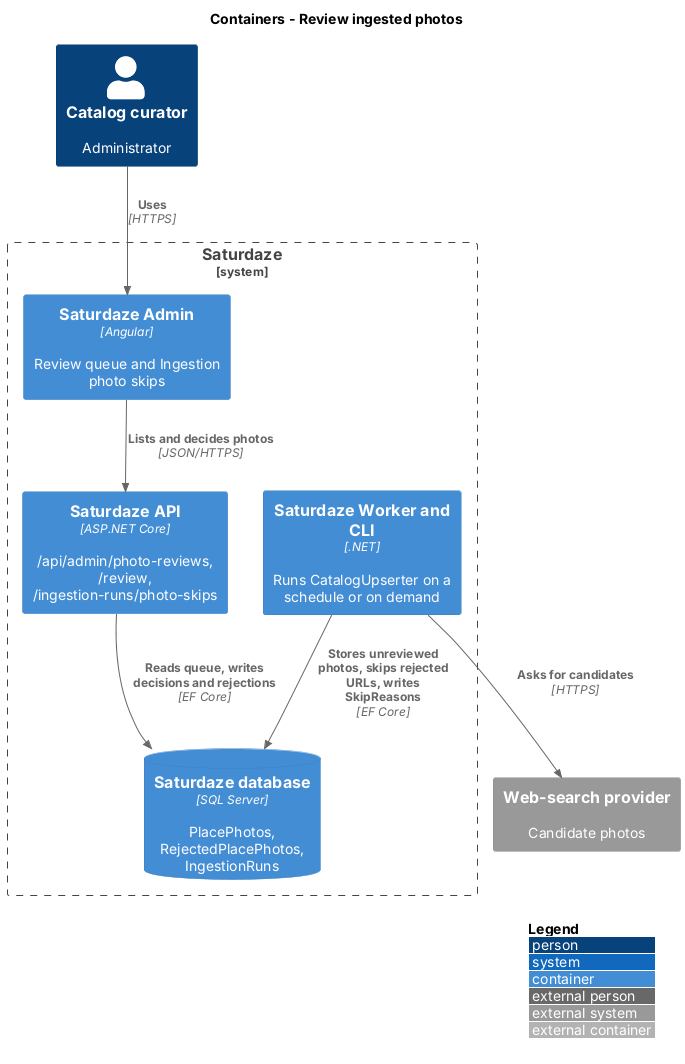

The diagram above was rendered by PlantUML. Its source (embedded in the PNG):
@startuml
!include <C4/C4_Container>
LAYOUT_WITH_LEGEND()
title Containers - Review ingested photos

Person(admin, "Catalog curator", "Administrator")
System_Boundary(saturdaze, "Saturdaze") {
  Container(adminweb, "Saturdaze Admin", "Angular", "Review queue and Ingestion photo skips")
  Container(api, "Saturdaze API", "ASP.NET Core", "/api/admin/photo-reviews, /review, /ingestion-runs/photo-skips")
  Container(worker, "Saturdaze Worker and CLI", ".NET", "Runs CatalogUpserter on a schedule or on demand")
  ContainerDb(db, "Saturdaze database", "SQL Server", "PlacePhotos, RejectedPlacePhotos, IngestionRuns")
}
System_Ext(search, "Web-search provider", "Candidate photos")
Rel(admin, adminweb, "Uses", "HTTPS")
Rel(adminweb, api, "Lists and decides photos", "JSON/HTTPS")
Rel(api, db, "Reads queue, writes decisions and rejections", "EF Core")
Rel(worker, search, "Asks for candidates", "HTTPS")
Rel(worker, db, "Stores unreviewed photos, skips rejected URLs, writes SkipReasons", "EF Core")
@enduml